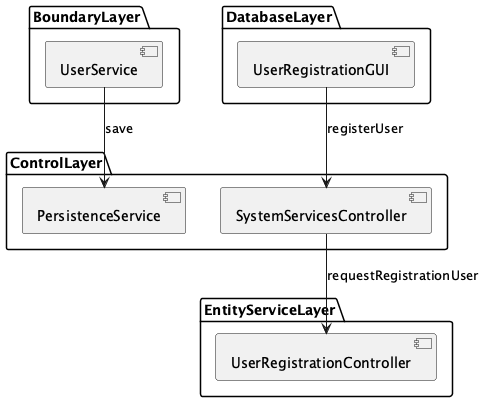

The diagram above was rendered by PlantUML. Its source (embedded in the PNG):
@startuml
package "BoundaryLayer" {
  [UserService] as E5
}
package "ControlLayer" {
  [SystemServicesController] as E1
  [PersistenceService] as E4
}
package "EntityServiceLayer" {
  [UserRegistrationController] as E2
}
package "DatabaseLayer" {
  [UserRegistrationGUI] as E3
}
E1 --> E2 : requestRegistrationUser
E3 --> E1 : registerUser
E5 --> E4 : save
@enduml